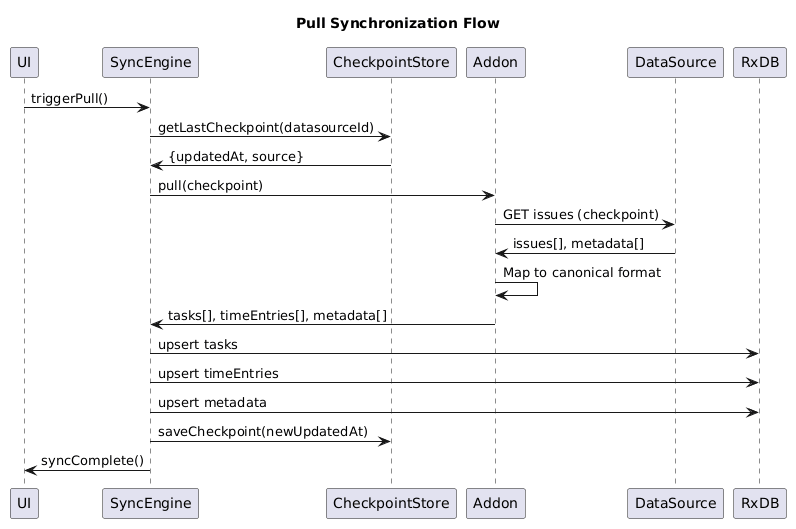

The diagram above was rendered by PlantUML. Its source (embedded in the PNG):
@startuml
title Pull Synchronization Flow
participant UI
participant SyncEngine
participant CheckpointStore
participant Addon
participant DataSource
participant RxDB

UI -> SyncEngine: triggerPull()
SyncEngine -> CheckpointStore: getLastCheckpoint(datasourceId)
CheckpointStore -> SyncEngine: {updatedAt, source}

SyncEngine -> Addon: pull(checkpoint)
Addon -> DataSource: GET issues (checkpoint)
DataSource -> Addon: issues[], metadata[]
Addon -> Addon: Map to canonical format

Addon -> SyncEngine: tasks[], timeEntries[], metadata[]
SyncEngine -> RxDB: upsert tasks
SyncEngine -> RxDB: upsert timeEntries
SyncEngine -> RxDB: upsert metadata

SyncEngine -> CheckpointStore: saveCheckpoint(newUpdatedAt)
SyncEngine -> UI: syncComplete()
@enduml